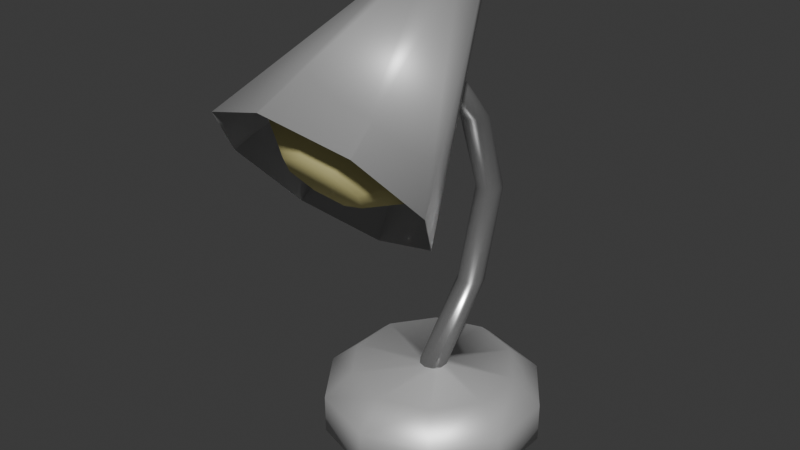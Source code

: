 # Source: desk_lamp.blend  (saved by Blender 4.0.36; exported with 4.5.12 LTS)
import bpy
from mathutils import Matrix  # noqa: F401  (used for matrix-valued properties, if any)

bpy.ops.wm.read_factory_settings(use_empty=True)
scene = bpy.context.scene
scene.name = 'Scene'

# ---- collections
col_collection = bpy.data.collections.new('Collection'); scene.collection.children.link(col_collection)

# ---- materials (node trees are filled in below, after node groups)
mat_white_porcelain = bpy.data.materials.new('White Porcelain')
mat_white_porcelain.use_transparent_shadow = False
mat_metal_neck = bpy.data.materials.new('Metal Neck')
mat_metal_neck.use_transparent_shadow = False
mat_lamp_bulb = bpy.data.materials.new('Lamp Bulb')
mat_lamp_bulb.use_transparent_shadow = False

# ---- material node trees
mat_white_porcelain.use_nodes = True; mat_white_porcelain.node_tree.nodes.clear()
_N = mat_white_porcelain.node_tree.nodes; _L = mat_white_porcelain.node_tree.links
n0 = _N.new('ShaderNodeBsdfPrincipled'); n0.name = 'Principled BSDF'; n0.location = (10, 300)
n0.inputs[1].default_value = 0.6
n0.inputs[3].default_value = 1.45
n1 = _N.new('ShaderNodeOutputMaterial'); n1.name = 'Material Output'; n1.location = (300, 300)
_L.new(n0.outputs[0], n1.inputs[0])
n1.is_active_output = True
mat_metal_neck.use_nodes = True; mat_metal_neck.node_tree.nodes.clear()
_N = mat_metal_neck.node_tree.nodes; _L = mat_metal_neck.node_tree.links
n0 = _N.new('ShaderNodeBsdfPrincipled'); n0.name = 'Principled BSDF'; n0.location = (10, 300)
n0.inputs[0].default_value = (0.5137, 0.5137, 0.5137, 1.0)
n0.inputs[1].default_value = 0.8
n0.inputs[2].default_value = 0.25
n0.inputs[3].default_value = 1.45
n1 = _N.new('ShaderNodeOutputMaterial'); n1.name = 'Material Output'; n1.location = (300, 300)
_L.new(n0.outputs[0], n1.inputs[0])
n1.is_active_output = True
mat_lamp_bulb.use_nodes = True; mat_lamp_bulb.node_tree.nodes.clear()
_N = mat_lamp_bulb.node_tree.nodes; _L = mat_lamp_bulb.node_tree.links
n0 = _N.new('ShaderNodeBsdfPrincipled'); n0.name = 'Principled BSDF'; n0.location = (10, 300)
n0.inputs[0].default_value = (0.7992, 0.7304, 0.314, 1.0)
n0.inputs[2].default_value = 1.0
n0.inputs[3].default_value = 1.45
n0.inputs[27].default_value = (0.7992, 0.7304, 0.314, 1.0)
n1 = _N.new('ShaderNodeOutputMaterial'); n1.name = 'Material Output'; n1.location = (300, 300)
_L.new(n0.outputs[0], n1.inputs[0])
n1.is_active_output = True

# ---- world
world_world = bpy.data.worlds.new('World'); scene.world = world_world
world_world.use_nodes = True; world_world.node_tree.nodes.clear()
_N = world_world.node_tree.nodes; _L = world_world.node_tree.links
n0 = _N.new('ShaderNodeOutputWorld'); n0.name = 'World Output'; n0.location = (300, 300)
n1 = _N.new('ShaderNodeBackground'); n1.name = 'Background'; n1.location = (10, 300)
n1.inputs[0].default_value = (0.05088, 0.05088, 0.05088, 1.0)
_L.new(n1.outputs[0], n0.inputs[0])
n0.is_active_output = True
world_world.color = (0.05088, 0.05088, 0.05088)
world_world.use_sun_shadow = False
world_world.sun_shadow_jitter_overblur = 0.0

# ---- meshes
me_cylinder = bpy.data.meshes.new('Cylinder')
me_cylinder.from_pydata([(-1.536e-10, 0.1588, -0.0426), (0.09333, 0.1285, -0.0426), (0.151, 0.04907, -0.0426), (0.151, -0.04907, -0.0426), (0.09333, -0.1285, -0.0426), (-1.536e-10, -0.1588, -0.0426), (-0.09333, -0.1285, -0.0426), (-0.151, -0.04907, -0.0426), (-0.151, 0.04907, -0.0426), (-0.09333, 0.1285, -0.0426), (-8.409e-10, 0.0201, 0.05), (-1.536e-10, 0.1588, 0.01442), (0.01181, 0.01626, 0.05), (0.09333, 0.1285, 0.01442), (0.01911, 0.00621, 0.05), (0.151, 0.04907, 0.01442), (0.01911, -0.00621, 0.05), (0.151, -0.04907, 0.01442), (0.01181, -0.01626, 0.05), (0.09333, -0.1285, 0.01442), (-8.409e-10, -0.0201, 0.05), (-1.536e-10, -0.1588, 0.01442), (-0.01181, -0.01626, 0.05), (-0.09333, -0.1285, 0.01442), (-0.01911, -0.00621, 0.05), (-0.151, -0.04907, 0.01442), (-0.01911, 0.00621, 0.05), (-0.151, 0.04907, 0.01442), (-0.01181, 0.01626, 0.05), (-0.09333, 0.1285, 0.01442), (-5.964e-11, 0.1172, 0.05), (0.0689, 0.09484, 0.05), (0.1115, 0.03622, 0.05), (0.1115, -0.03622, 0.05), (0.0689, -0.09484, 0.05), (-5.964e-11, -0.1172, 0.05), (-0.0689, -0.09484, 0.05), (-0.1115, -0.03622, 0.05), (-0.1115, 0.03622, 0.05), (-0.0689, 0.09484, 0.05), (-8.154e-10, 0.009973, 0.5073), (0.008675, 0.008068, 0.5053), (0.01404, 0.003082, 0.4998), (0.01404, -0.003082, 0.4931), (0.008675, -0.008068, 0.4877), (-8.154e-10, -0.009973, 0.4856), (-0.008675, -0.008068, 0.4877), (-0.01404, -0.003082, 0.4931), (-0.01404, 0.003082, 0.4998), (-0.008675, 0.008068, 0.5053), (0.005566, 0.1477, 0.2782), (0.01287, 0.1377, 0.2782), (-0.02536, 0.1377, 0.2782), (-0.01806, 0.1477, 0.2782), (-0.006246, 0.1114, 0.2782), (-0.01806, 0.1152, 0.2782), (0.01287, 0.1252, 0.2782), (-0.006246, 0.1516, 0.2782), (-0.02536, 0.1252, 0.2782), (0.005566, 0.1152, 0.2782), (0.007631, 0.1034, 0.3983), (-0.02329, 0.09332, 0.3983), (-0.004181, 0.06702, 0.3983), (0.01493, 0.09332, 0.3983), (-0.01599, 0.1034, 0.3983), (-0.01599, 0.07085, 0.3983), (0.01493, 0.0809, 0.3983), (-0.004181, 0.1072, 0.3983), (-0.02329, 0.0809, 0.3983), (0.007631, 0.07085, 0.3983), (0.01598, 0.09599, 0.1468), (-0.01494, 0.106, 0.1468), (-0.01494, 0.07352, 0.1468), (0.01598, 0.08357, 0.1468), (-0.003129, 0.1099, 0.1468), (-0.02224, 0.08357, 0.1468), (0.008684, 0.07352, 0.1468), (0.008684, 0.106, 0.1468), (-0.02224, 0.09599, 0.1468), (-0.003129, 0.06968, 0.1468), (-0.001443, 0.007344, 0.5652), (-0.001443, 0.05106, 0.5602), (0.01133, 0.003942, 0.5692), (0.03391, 0.04164, 0.5714), (0.01661, -0.004272, 0.579), (0.04856, 0.0189, 0.5984), (0.01133, -0.01249, 0.5888), (0.03391, -0.003845, 0.6255), (-0.001443, -0.01589, 0.5928), (-0.001443, -0.01327, 0.6367), (-0.01421, -0.01249, 0.5888), (-0.0368, -0.003845, 0.6255), (-0.0195, -0.004272, 0.579), (-0.05144, 0.0189, 0.5984), (-0.01421, 0.003942, 0.5692), (-0.0368, 0.04164, 0.5714), (-0.001443, -0.1143, 0.2906), (0.1046, -0.1426, 0.3243), (0.1486, -0.2108, 0.4055), (0.1046, -0.279, 0.4867), (-0.001443, -0.3073, 0.5203), (-0.1075, -0.279, 0.4867), (-0.1514, -0.2108, 0.4055), (-0.1075, -0.1426, 0.3243)], [], [(9, 29, 11, 0), (2, 15, 17, 3), (3, 17, 19, 4), (4, 19, 21, 5), (5, 21, 23, 6), (6, 23, 25, 7), (7, 25, 27, 8), (8, 27, 29, 9), (0, 11, 13, 1), (1, 13, 15, 2), (0, 1, 2, 3, 4, 5, 6, 7, 8, 9), (13, 11, 30, 31), (15, 13, 31, 32), (17, 15, 32, 33), (19, 17, 33, 34), (21, 19, 34, 35), (23, 21, 35, 36), (25, 23, 36, 37), (27, 25, 37, 38), (29, 27, 38, 39), (11, 29, 39, 30), (63, 60, 41, 42), (10, 12, 31, 30), (12, 14, 32, 31), (14, 16, 33, 32), (16, 18, 34, 33), (18, 20, 35, 34), (20, 22, 36, 35), (22, 24, 37, 36), (24, 26, 38, 37), (26, 28, 39, 38), (28, 10, 30, 39), (41, 40, 49, 48, 47, 46, 45, 44, 43, 42), (64, 61, 48, 49), (65, 62, 45, 46), (66, 63, 42, 43), (67, 64, 49, 40), (68, 65, 46, 47), (69, 66, 43, 44), (60, 67, 40, 41), (61, 68, 47, 48), (62, 69, 44, 45), (79, 76, 59, 54), (78, 75, 58, 52), (77, 74, 57, 50), (76, 73, 56, 59), (75, 72, 55, 58), (74, 71, 53, 57), (73, 70, 51, 56), (72, 79, 54, 55), (71, 78, 52, 53), (70, 77, 50, 51), (54, 59, 69, 62), (52, 58, 68, 61), (50, 57, 67, 60), (59, 56, 66, 69), (58, 55, 65, 68), (57, 53, 64, 67), (56, 51, 63, 66), (55, 54, 62, 65), (53, 52, 61, 64), (51, 50, 60, 63), (14, 12, 77, 70), (28, 26, 78, 71), (22, 20, 79, 72), (16, 14, 70, 73), (10, 28, 71, 74), (24, 22, 72, 75), (18, 16, 73, 76), (12, 10, 74, 77), (26, 24, 75, 78), (20, 18, 76, 79), (96, 81, 83, 97), (97, 83, 85, 98), (98, 85, 87, 99), (99, 87, 89, 100), (100, 89, 91, 101), (101, 91, 93, 102), (83, 81, 95, 93, 91, 89, 87, 85), (102, 93, 95, 103), (103, 95, 81, 96), (82, 80, 96, 97), (84, 82, 97, 98), (86, 84, 98, 99), (88, 86, 99, 100), (90, 88, 100, 101), (92, 90, 101, 102), (94, 92, 102, 103), (80, 94, 103, 96)])
me_cylinder.polygons.foreach_set('use_smooth', [True] * 89)
me_cylinder.polygons.foreach_set('material_index', [0, 0, 0, 0, 0, 0, 0, 0, 0, 0, 0, 0, 0, 0, 0, 0, 0, 0, 0, 0, 0, 1, 0, 0, 0, 0, 0, 0, 0, 0, 0, 0, 0, 1, 1, 1, 1, 1, 1, 1, 1, 1, 1, 1, 0, 1, 1, 1, 1, 1, 1, 1, 1, 1, 0, 1, 1, 1, 1, 1, 1, 1, 1, 1, 1, 1, 1, 1, 1, 0, 1, 1, 0, 0, 0, 0, 0, 0, 0, 0, 0, 0, 0, 0, 0, 0, 0, 0, 0])
_uv = me_cylinder.uv_layers.new(name='UVMap')
_uv.uv.foreach_set('vector', [0.1, 0.5, 0.1, 0.8591, -7.451e-08, 0.8591, -7.451e-08, 0.5, 0.8, 0.5, 0.8, 0.8591, 0.7, 0.8591, 0.7, 0.5, 0.7, 0.5, 0.7, 0.8591, 0.6, 0.8591, 0.6, 0.5, 0.6, 0.5, 0.6, 0.8591, 0.5, 0.8591, 0.5, 0.5, 0.5, 0.5, 0.5, 0.8591, 0.4, 0.8591, 0.4, 0.5, 0.4, 0.5, 0.4, 0.8591, 0.3, 0.8591, 0.3, 0.5, 0.3, 0.5, 0.3, 0.8591, 0.2, 0.8591, 0.2, 0.5, 0.2, 0.5, 0.2, 0.8591, 0.1, 0.8591, 0.1, 0.5, 1.0, 0.5, 1.0, 0.8591, 0.9, 0.8591, 0.9, 0.5, 0.9, 0.5, 0.9, 0.8591, 0.8, 0.8591, 0.8, 0.5, 0.75, 0.49, 0.8911, 0.4442, 0.9783, 0.3242, 0.9783, 0.1758, 0.8911, 0.05584, 0.75, 0.01, 0.6089, 0.05584, 0.5217, 0.1758, 0.5217, 0.3242, 0.6089, 0.4442, 0.3911, 0.4442, 0.25, 0.49, 0.25, 0.4545, 0.3702, 0.4154, 0.4783, 0.3242, 0.3911, 0.4442, 0.3702, 0.4154, 0.4444, 0.3132, 0.4783, 0.1758, 0.4783, 0.3242, 0.4444, 0.3132, 0.4444, 0.1868, 0.3911, 0.05584, 0.4783, 0.1758, 0.4444, 0.1868, 0.3702, 0.0846, 0.25, 0.01, 0.3911, 0.05584, 0.3702, 0.0846, 0.25, 0.04555, 0.1089, 0.05584, 0.25, 0.01, 0.25, 0.04555, 0.1298, 0.0846, 0.02175, 0.1758, 0.1089, 0.05584, 0.1298, 0.0846, 0.05555, 0.1868, 0.02175, 0.3242, 0.02175, 0.1758, 0.05555, 0.1868, 0.05555, 0.3132, 0.1089, 0.4442, 0.02175, 0.3242, 0.05555, 0.3132, 0.1298, 0.4154, 0.25, 0.49, 0.1089, 0.4442, 0.1298, 0.4154, 0.25, 0.4545, 0.3462, 0.2813, 0.3095, 0.3319, 0.3095, 0.3319, 0.3462, 0.2813, 0.25, 0.3512, 0.3095, 0.3319, 0.3702, 0.4154, 0.25, 0.4545, 0.3095, 0.3319, 0.3462, 0.2813, 0.4444, 0.3132, 0.3702, 0.4154, 0.3462, 0.2813, 0.3462, 0.2187, 0.4444, 0.1868, 0.4444, 0.3132, 0.3462, 0.2187, 0.3095, 0.1681, 0.3702, 0.0846, 0.4444, 0.1868, 0.3095, 0.1681, 0.25, 0.1488, 0.25, 0.04555, 0.3702, 0.0846, 0.25, 0.1488, 0.1905, 0.1681, 0.1298, 0.0846, 0.25, 0.04555, 0.1905, 0.1681, 0.1538, 0.2187, 0.05555, 0.1868, 0.1298, 0.0846, 0.1538, 0.2187, 0.1538, 0.2813, 0.05555, 0.3132, 0.05555, 0.1868, 0.1538, 0.2813, 0.1905, 0.3319, 0.1298, 0.4154, 0.05555, 0.3132, 0.1905, 0.3319, 0.25, 0.3512, 0.25, 0.4545, 0.1298, 0.4154, 0.3095, 0.3319, 0.25, 0.3512, 0.1905, 0.3319, 0.1538, 0.2813, 0.1538, 0.2187, 0.1905, 0.1681, 0.25, 0.1488, 0.3095, 0.1681, 0.3462, 0.2187, 0.3462, 0.2813, 0.1905, 0.3319, 0.1538, 0.2813, 0.1538, 0.2813, 0.1905, 0.3319, 0.1905, 0.1681, 0.25, 0.1488, 0.25, 0.1488, 0.1905, 0.1681, 0.3462, 0.2187, 0.3462, 0.2813, 0.3462, 0.2813, 0.3462, 0.2187, 0.25, 0.3512, 0.1905, 0.3319, 0.1905, 0.3319, 0.25, 0.3512, 0.1538, 0.2187, 0.1905, 0.1681, 0.1905, 0.1681, 0.1538, 0.2187, 0.3095, 0.1681, 0.3462, 0.2187, 0.3462, 0.2187, 0.3095, 0.1681, 0.3095, 0.3319, 0.25, 0.3512, 0.25, 0.3512, 0.3095, 0.3319, 0.1538, 0.2813, 0.1538, 0.2187, 0.1538, 0.2187, 0.1538, 0.2813, 0.25, 0.1488, 0.3095, 0.1681, 0.3095, 0.1681, 0.25, 0.1488, 0.25, 0.1488, 0.3095, 0.1681, 0.3095, 0.1681, 0.25, 0.1488, 0.1538, 0.2813, 0.1538, 0.2187, 0.1538, 0.2187, 0.1538, 0.2813, 0.3095, 0.3319, 0.25, 0.3512, 0.25, 0.3512, 0.3095, 0.3319, 0.3095, 0.1681, 0.3462, 0.2187, 0.3462, 0.2187, 0.3095, 0.1681, 0.1538, 0.2187, 0.1905, 0.1681, 0.1905, 0.1681, 0.1538, 0.2187, 0.25, 0.3512, 0.1905, 0.3319, 0.1905, 0.3319, 0.25, 0.3512, 0.3462, 0.2187, 0.3462, 0.2813, 0.3462, 0.2813, 0.3462, 0.2187, 0.1905, 0.1681, 0.25, 0.1488, 0.25, 0.1488, 0.1905, 0.1681, 0.1905, 0.3319, 0.1538, 0.2813, 0.1538, 0.2813, 0.1905, 0.3319, 0.3462, 0.2813, 0.3095, 0.3319, 0.3095, 0.3319, 0.3462, 0.2813, 0.25, 0.1488, 0.3095, 0.1681, 0.3095, 0.1681, 0.25, 0.1488, 0.1538, 0.2813, 0.1538, 0.2187, 0.1538, 0.2187, 0.1538, 0.2813, 0.3095, 0.3319, 0.25, 0.3512, 0.25, 0.3512, 0.3095, 0.3319, 0.3095, 0.1681, 0.3462, 0.2187, 0.3462, 0.2187, 0.3095, 0.1681, 0.1538, 0.2187, 0.1905, 0.1681, 0.1905, 0.1681, 0.1538, 0.2187, 0.25, 0.3512, 0.1905, 0.3319, 0.1905, 0.3319, 0.25, 0.3512, 0.3462, 0.2187, 0.3462, 0.2813, 0.3462, 0.2813, 0.3462, 0.2187, 0.1905, 0.1681, 0.25, 0.1488, 0.25, 0.1488, 0.1905, 0.1681, 0.1905, 0.3319, 0.1538, 0.2813, 0.1538, 0.2813, 0.1905, 0.3319, 0.3462, 0.2813, 0.3095, 0.3319, 0.3095, 0.3319, 0.3462, 0.2813, 0.3462, 0.2813, 0.3095, 0.3319, 0.3095, 0.3319, 0.3462, 0.2813, 0.1905, 0.3319, 0.1538, 0.2813, 0.1538, 0.2813, 0.1905, 0.3319, 0.1905, 0.1681, 0.25, 0.1488, 0.25, 0.1488, 0.1905, 0.1681, 0.3462, 0.2187, 0.3462, 0.2813, 0.3462, 0.2813, 0.3462, 0.2187, 0.25, 0.3512, 0.1905, 0.3319, 0.1905, 0.3319, 0.25, 0.3512, 0.1538, 0.2187, 0.1905, 0.1681, 0.1905, 0.1681, 0.1538, 0.2187, 0.3095, 0.1681, 0.3462, 0.2187, 0.3462, 0.2187, 0.3095, 0.1681, 0.3095, 0.3319, 0.25, 0.3512, 0.25, 0.3512, 0.3095, 0.3319, 0.1538, 0.2813, 0.1538, 0.2187, 0.1538, 0.2187, 0.1538, 0.2813, 0.25, 0.1488, 0.3095, 0.1681, 0.3095, 0.1681, 0.25, 0.1488, 1.0, 0.5, 1.0, 1.0, 0.875, 1.0, 0.875, 0.5, 0.875, 0.5, 0.875, 1.0, 0.75, 1.0, 0.75, 0.5, 0.75, 0.5, 0.75, 1.0, 0.625, 1.0, 0.625, 0.5, 0.625, 0.5, 0.625, 1.0, 0.5, 1.0, 0.5, 0.5, 0.5, 0.5, 0.5, 1.0, 0.375, 1.0, 0.375, 0.5, 0.375, 0.5, 0.375, 1.0, 0.25, 1.0, 0.25, 0.5, 0.4197, 0.4197, 0.25, 0.49, 0.08029, 0.4197, 0.01, 0.25, 0.08029, 0.08029, 0.25, 0.01, 0.4197, 0.08029, 0.49, 0.25, 0.25, 0.5, 0.25, 1.0, 0.125, 1.0, 0.125, 0.5, 0.125, 0.5, 0.125, 1.0, 0.0, 1.0, 0.0, 0.5, 0.9096, 0.4096, 0.75, 0.4757, 0.75, 0.49, 0.9197, 0.4197, 0.9757, 0.25, 0.9096, 0.4096, 0.9197, 0.4197, 0.99, 0.25, 0.9096, 0.09041, 0.9757, 0.25, 0.99, 0.25, 0.9197, 0.08029, 0.75, 0.0243, 0.9096, 0.09041, 0.9197, 0.08029, 0.75, 0.01, 0.5904, 0.09041, 0.75, 0.0243, 0.75, 0.01, 0.5803, 0.08029, 0.5243, 0.25, 0.5904, 0.09041, 0.5803, 0.08029, 0.51, 0.25, 0.5904, 0.4096, 0.5243, 0.25, 0.51, 0.25, 0.5803, 0.4197, 0.75, 0.4757, 0.5904, 0.4096, 0.5803, 0.4197, 0.75, 0.49])
me_cylinder.materials.append(mat_white_porcelain)
me_cylinder.materials.append(mat_metal_neck)
me_cylinder.materials.append(mat_lamp_bulb)
me_cylinder.update()
me_cylinder_001 = bpy.data.meshes.new('Cylinder.001')
me_cylinder_001.from_pydata([(-0.001443, 0.007344, 0.5652), (0.01133, 0.003942, 0.5692), (0.01661, -0.004272, 0.579), (0.01133, -0.01249, 0.5888), (-0.001443, -0.01589, 0.5928), (-0.01421, -0.01249, 0.5888), (-0.0195, -0.004272, 0.579), (-0.01421, 0.003942, 0.5692), (-0.001443, -0.1773, 0.3632), (0.03667, -0.1874, 0.3753), (0.05246, -0.2119, 0.4045), (0.03667, -0.2365, 0.4337), (-0.001443, -0.2466, 0.4458), (-0.03956, -0.2365, 0.4337), (-0.05535, -0.2119, 0.4045), (-0.03956, -0.1874, 0.3753), (-0.001443, -0.1272, 0.3529), (0.06504, -0.1449, 0.374), (0.09257, -0.1877, 0.4249), (0.06504, -0.2305, 0.4758), (-0.001443, -0.2482, 0.4969), (-0.06792, -0.2305, 0.4758), (-0.09546, -0.1877, 0.4249), (-0.06792, -0.1449, 0.374)], [], [(6, 7, 23, 22), (8, 9, 10, 11, 12, 13, 14, 15), (4, 5, 21, 20), (2, 3, 19, 18), (0, 1, 17, 16), (7, 0, 16, 23), (5, 6, 22, 21), (3, 4, 20, 19), (1, 2, 18, 17), (9, 8, 16, 17), (10, 9, 17, 18), (11, 10, 18, 19), (12, 11, 19, 20), (13, 12, 20, 21), (14, 13, 21, 22), (15, 14, 22, 23), (8, 15, 23, 16)])
me_cylinder_001.polygons.foreach_set('use_smooth', [True] * 17)
me_cylinder_001.polygons.foreach_set('material_index', [2, 2, 2, 2, 2, 2, 2, 2, 2, 2, 2, 2, 2, 2, 2, 2, 2])
_uv = me_cylinder_001.uv_layers.new(name='UVMap')
_uv.uv.foreach_set('vector', [0.5243, 0.25, 0.5904, 0.4096, 0.5904, 0.4096, 0.5243, 0.25, 0.75, 0.3794, 0.8415, 0.3415, 0.8794, 0.25, 0.8415, 0.1585, 0.75, 0.1206, 0.6585, 0.1585, 0.6206, 0.25, 0.6585, 0.3415, 0.75, 0.0243, 0.5904, 0.09041, 0.5904, 0.09041, 0.75, 0.0243, 0.9757, 0.25, 0.9096, 0.09041, 0.9096, 0.09041, 0.9757, 0.25, 0.75, 0.4757, 0.9096, 0.4096, 0.9096, 0.4096, 0.75, 0.4757, 0.5904, 0.4096, 0.75, 0.4757, 0.75, 0.4757, 0.5904, 0.4096, 0.5904, 0.09041, 0.5243, 0.25, 0.5243, 0.25, 0.5904, 0.09041, 0.9096, 0.09041, 0.75, 0.0243, 0.75, 0.0243, 0.9096, 0.09041, 0.9096, 0.4096, 0.9757, 0.25, 0.9757, 0.25, 0.9096, 0.4096, 0.8415, 0.3415, 0.75, 0.3794, 0.75, 0.4757, 0.9096, 0.4096, 0.8794, 0.25, 0.8415, 0.3415, 0.9096, 0.4096, 0.9757, 0.25, 0.8415, 0.1585, 0.8794, 0.25, 0.9757, 0.25, 0.9096, 0.09041, 0.75, 0.1206, 0.8415, 0.1585, 0.9096, 0.09041, 0.75, 0.0243, 0.6585, 0.1585, 0.75, 0.1206, 0.75, 0.0243, 0.5904, 0.09041, 0.6206, 0.25, 0.6585, 0.1585, 0.5904, 0.09041, 0.5243, 0.25, 0.6585, 0.3415, 0.6206, 0.25, 0.5243, 0.25, 0.5904, 0.4096, 0.75, 0.3794, 0.6585, 0.3415, 0.5904, 0.4096, 0.75, 0.4757])
me_cylinder_001.materials.append(mat_white_porcelain)
me_cylinder_001.materials.append(mat_metal_neck)
me_cylinder_001.materials.append(mat_lamp_bulb)
me_cylinder_001.update()

# ---- objects
ob_desk_lamp = bpy.data.objects.new('Desk Lamp', me_cylinder)
ob_desk_lamp_bulb = bpy.data.objects.new('desk_lamp_bulb', me_cylinder_001)

# ---- transforms, parenting, visibility, modifiers, constraints
ob_desk_lamp.location = (0.0, 0.0, 0.0)
ob_desk_lamp_bulb.location = (0.0, 0.0, 0.0)

# ---- collection membership
col_collection.objects.link(ob_desk_lamp)
col_collection.objects.link(ob_desk_lamp_bulb)

# ---- scene / render settings (as saved in the file)
scene.frame_start = 1; scene.frame_end = 250; scene.frame_set(1)
scene.render.engine = 'BLENDER_EEVEE_NEXT'
scene.cycles.sampling_pattern = 'TABULATED_SOBOL'
bpy.context.view_layer.update()

# ---- added for rendering (the .blend has no active camera and no usable light): camera, sun
cam_auto = bpy.data.cameras.new('AutoCamera')
cam_auto.lens = 50.0
cam_auto.sensor_width = 36.0
cam_auto.clip_end = 1000.0
ob_auto_camera = bpy.data.objects.new('AutoCamera', cam_auto)
scene.collection.objects.link(ob_auto_camera)
ob_auto_camera.location = (0.811757, -1.04862, 0.946646)
ob_auto_camera.rotation_euler = (1.09748, -7.21219e-08, 0.694738)
scene.camera = ob_auto_camera
light_auto_sun = bpy.data.lights.new('AutoSun', 'SUN')
light_auto_sun.energy = 3.0
light_auto_sun.angle = 0.0523599
ob_auto_sun = bpy.data.objects.new('AutoSun', light_auto_sun)
scene.collection.objects.link(ob_auto_sun)
ob_auto_sun.rotation_euler = (0.872665, 0.174533, 0.523599)
bpy.context.view_layer.update()
